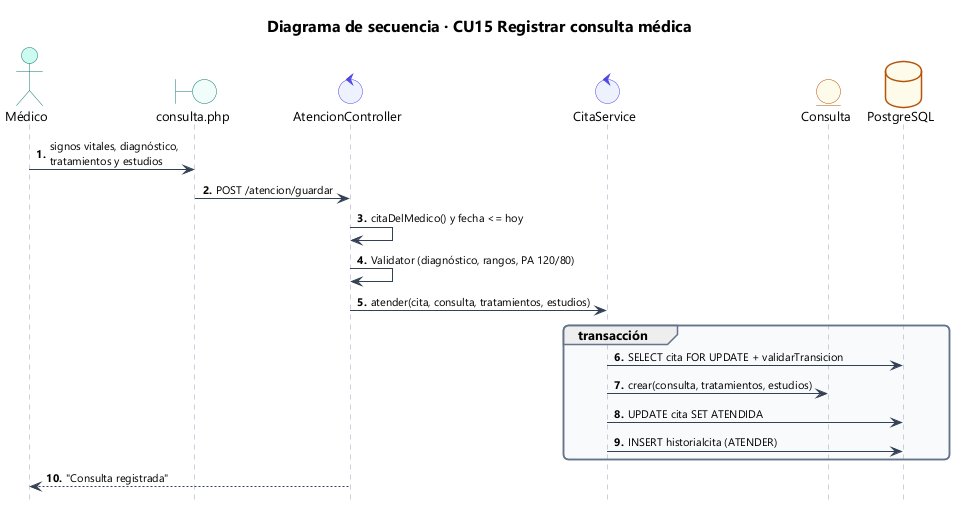

The diagram above was rendered by PlantUML. Its source (embedded in the PNG):
@startuml 50_sec_cu15
!include estilo.iuml
title Diagrama de secuencia · CU15 Registrar consulta médica
autonumber "<b>0."
hide footbox
actor Médico as U
boundary "consulta.php" as V
control AtencionController as C
control CitaService as CS
entity Consulta as CO
database PostgreSQL as DB
U -> V : signos vitales, diagnóstico,\ntratamientos y estudios
V -> C : POST /atencion/guardar
C -> C : citaDelMedico() y fecha <= hoy
C -> C : Validator (diagnóstico, rangos, PA 120/80)
C -> CS : atender(cita, consulta, tratamientos, estudios)
group transacción
  CS -> DB : SELECT cita FOR UPDATE + validarTransicion
  CS -> CO : crear(consulta, tratamientos, estudios)
  CS -> DB : UPDATE cita SET ATENDIDA
  CS -> DB : INSERT historialcita (ATENDER)
end
C --> U : "Consulta registrada"
@enduml